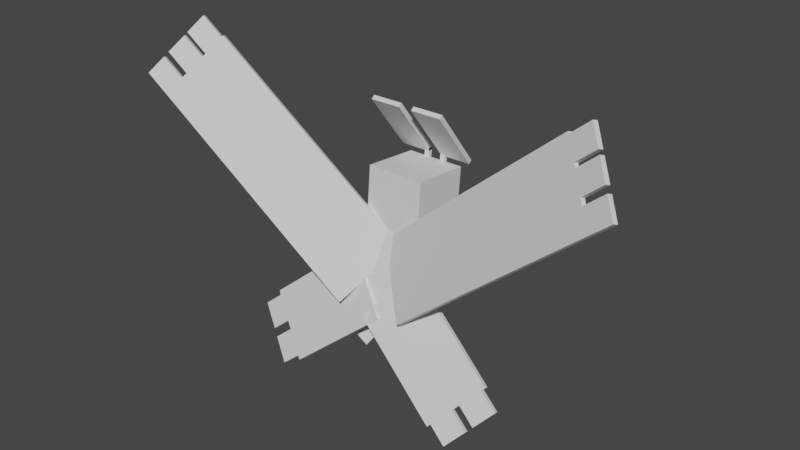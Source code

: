 # Source: mothim.blend  (saved by Blender 2.81.16; exported with 4.5.12 LTS)
import bpy
from mathutils import Matrix  # noqa: F401  (used for matrix-valued properties, if any)

bpy.ops.wm.read_factory_settings(use_empty=True)
scene = bpy.context.scene
scene.name = 'Scene'

# ---- collections
col_collection = bpy.data.collections.new('Collection'); scene.collection.children.link(col_collection)

# ---- materials (node trees are filled in below, after node groups)
mat_default_obj = bpy.data.materials.new('Default OBJ')
mat_default_obj.use_transparent_shadow = False

# ---- material node trees
mat_default_obj.use_nodes = True; mat_default_obj.node_tree.nodes.clear()
_N = mat_default_obj.node_tree.nodes; _L = mat_default_obj.node_tree.links
n0 = _N.new('ShaderNodeOutputMaterial'); n0.name = 'Material Output'; n0.location = (300, 300)
n1 = _N.new('ShaderNodeBsdfPrincipled'); n1.name = 'Principled BSDF'; n1.location = (10, 300)
n1.distribution = 'GGX'
n1.subsurface_method = 'BURLEY'
n1.inputs[3].default_value = 1.45
n1.inputs[27].default_value = (0.0, 0.0, 0.0, 1.0)
n1.inputs[28].default_value = 1.0
_L.new(n1.outputs[0], n0.inputs[0])
n0.is_active_output = True

# ---- world
world_world = bpy.data.worlds.new('World'); scene.world = world_world
world_world.use_nodes = True; world_world.node_tree.nodes.clear()
_N = world_world.node_tree.nodes; _L = world_world.node_tree.links
n0 = _N.new('ShaderNodeOutputWorld'); n0.name = 'World Output'; n0.location = (300, 300)
n1 = _N.new('ShaderNodeBackground'); n1.name = 'Background'; n1.location = (10, 300)
n1.inputs[0].default_value = (0.05088, 0.05088, 0.05088, 1.0)
_L.new(n1.outputs[0], n0.inputs[0])
n0.is_active_output = True
world_world.color = (0.05088, 0.05088, 0.05088)
world_world.use_sun_shadow = False
world_world.sun_shadow_jitter_overblur = 0.0

# ---- meshes
me_body = bpy.data.meshes.new('Body')
me_body.from_pydata([(0.3438, -0.6775, -0.1081), (-0.3438, -0.6775, -0.1081), (-0.3438, 0.4311, -0.5337), (0.3438, 0.4311, -0.5337), (-0.3438, -0.4311, 0.5337), (0.3438, -0.4311, 0.5337), (0.3438, 0.6775, 0.1081), (-0.3438, 0.6775, 0.1081)], [], [(0, 1, 2, 3), (4, 5, 6, 7), (3, 2, 7, 6), (5, 4, 1, 0), (5, 0, 3, 6), (1, 4, 7, 2)])
_uv = me_body.uv_layers.new(name='UVMap')
_uv.uv.foreach_set('vector', [0.08594, 0.7656, 0.1719, 0.7656, 0.1719, 0.9141, 0.08594, 0.9141, 0.2578, 0.7656, 0.3438, 0.7656, 0.3438, 0.9141, 0.2578, 0.9141, 0.08594, 0.9141, 0.1719, 0.9141, 0.1719, 1.0, 0.08594, 1.0, 0.1719, 0.9141, 0.2578, 0.9141, 0.2578, 1.0, 0.1719, 1.0, 0.0, 0.7656, 0.08594, 0.7656, 0.08594, 0.9141, 0.0, 0.9141, 0.1719, 0.7656, 0.2578, 0.7656, 0.2578, 0.9141, 0.1719, 0.9141])
me_body.materials.append(mat_default_obj)
me_body.use_remesh_fix_poles = True
me_body.use_remesh_preserve_attributes = False
me_body.use_mirror_vertex_groups = False
me_body.update()
me_body2 = bpy.data.meshes.new('Body2')
me_body2.from_pydata([(0.4062, -0.5676, -0.08339), (-0.4062, -0.5676, -0.08339), (-0.4062, 0.366, -0.4418), (0.4062, 0.366, -0.4418), (-0.4062, -0.366, 0.4418), (0.4062, -0.366, 0.4418), (0.4062, 0.5676, 0.08339), (-0.4062, 0.5676, 0.08339)], [], [(0, 1, 2, 3), (4, 5, 6, 7), (3, 2, 7, 6), (5, 4, 1, 0), (5, 0, 3, 6), (1, 4, 7, 2)])
_uv = me_body2.uv_layers.new(name='UVMap')
_uv.uv.foreach_set('vector', [0.07031, 0.5703, 0.1719, 0.5703, 0.1719, 0.6953, 0.07031, 0.6953, 0.2422, 0.5703, 0.3438, 0.5703, 0.3438, 0.6953, 0.2422, 0.6953, 0.07031, 0.6953, 0.1719, 0.6953, 0.1719, 0.7656, 0.07031, 0.7656, 0.1719, 0.6953, 0.2734, 0.6953, 0.2734, 0.7656, 0.1719, 0.7656, 0.0, 0.5703, 0.07031, 0.5703, 0.07031, 0.6953, 0.0, 0.6953, 0.1719, 0.5703, 0.2422, 0.5703, 0.2422, 0.6953, 0.1719, 0.6953])
me_body2.materials.append(mat_default_obj)
me_body2.use_remesh_fix_poles = True
me_body2.use_remesh_preserve_attributes = False
me_body2.use_mirror_vertex_groups = False
me_body2.update()
me_left_arm = bpy.data.meshes.new('Left arm')
me_left_arm.from_pydata([(-0.08317, -0.08452, -0.2266), (-0.2203, -0.08452, -0.09877), (-0.005663, 0.2194, 0.1314), (0.1315, 0.2194, 0.003517), (-0.1315, -0.2194, -0.003516), (0.005662, -0.2194, -0.1314), (0.2203, 0.08452, 0.09877), (0.08317, 0.08452, 0.2266)], [], [(0, 1, 2, 3), (4, 5, 6, 7), (3, 2, 7, 6), (5, 4, 1, 0), (5, 0, 3, 6), (1, 4, 7, 2)])
_uv = me_left_arm.uv_layers.new(name='UVMap')
_uv.uv.foreach_set('vector', [0.2891, 0.9219, 0.3125, 0.9219, 0.3125, 0.9766, 0.2891, 0.9766, 0.3359, 0.9219, 0.3594, 0.9219, 0.3594, 0.9766, 0.3359, 0.9766, 0.2891, 0.9766, 0.3125, 0.9766, 0.3125, 1.0, 0.2891, 1.0, 0.3125, 0.9766, 0.3359, 0.9766, 0.3359, 1.0, 0.3125, 1.0, 0.2656, 0.9219, 0.2891, 0.9219, 0.2891, 0.9766, 0.2656, 0.9766, 0.3125, 0.9219, 0.3359, 0.9219, 0.3359, 0.9766, 0.3125, 0.9766])
me_left_arm.materials.append(mat_default_obj)
me_left_arm.use_remesh_fix_poles = True
me_left_arm.use_remesh_preserve_attributes = False
me_left_arm.use_mirror_vertex_groups = False
me_left_arm.update()
me_right_arm = bpy.data.meshes.new('Right arm')
me_right_arm.from_pydata([(0.2203, -0.08452, -0.09877), (0.08317, -0.08452, -0.2266), (-0.1315, 0.2194, 0.003517), (0.005663, 0.2194, 0.1314), (-0.005662, -0.2194, -0.1314), (0.1315, -0.2194, -0.003516), (-0.08317, 0.08452, 0.2266), (-0.2203, 0.08452, 0.09877)], [], [(0, 1, 2, 3), (4, 5, 6, 7), (3, 2, 7, 6), (5, 4, 1, 0), (5, 0, 3, 6), (1, 4, 7, 2)])
_uv = me_right_arm.uv_layers.new(name='UVMap')
_uv.uv.foreach_set('vector', [0.2891, 0.9219, 0.3125, 0.9219, 0.3125, 0.9766, 0.2891, 0.9766, 0.3359, 0.9219, 0.3594, 0.9219, 0.3594, 0.9766, 0.3359, 0.9766, 0.2891, 0.9766, 0.3125, 0.9766, 0.3125, 1.0, 0.2891, 1.0, 0.3125, 0.9766, 0.3359, 0.9766, 0.3359, 1.0, 0.3125, 1.0, 0.2656, 0.9219, 0.2891, 0.9219, 0.2891, 0.9766, 0.2656, 0.9766, 0.3125, 0.9219, 0.3359, 0.9219, 0.3359, 0.9766, 0.3125, 0.9766])
me_right_arm.materials.append(mat_default_obj)
me_right_arm.use_remesh_fix_poles = True
me_right_arm.use_remesh_preserve_attributes = False
me_right_arm.use_mirror_vertex_groups = False
me_right_arm.update()
me_left_foot = bpy.data.meshes.new('Left foot')
me_left_foot.from_pydata([(-0.01456, 0.001543, -0.1073), (-0.106, 0.001543, -0.02201), (-0.04466, 0.08838, 0.04375), (0.04676, 0.08838, -0.0415), (-0.04676, -0.08837, 0.0415), (0.04466, -0.08837, -0.04375), (0.106, -0.001543, 0.02201), (0.01456, -0.001543, 0.1073)], [], [(0, 1, 2, 3), (4, 5, 6, 7), (3, 2, 7, 6), (5, 4, 1, 0), (5, 0, 3, 6), (1, 4, 7, 2)])
_uv = me_left_foot.uv_layers.new(name='UVMap')
_uv.uv.foreach_set('vector', [0.01562, 0.9688, 0.03125, 0.9688, 0.03125, 0.9844, 0.01562, 0.9844, 0.04688, 0.9688, 0.0625, 0.9688, 0.0625, 0.9844, 0.04688, 0.9844, 0.01562, 0.9844, 0.03125, 0.9844, 0.03125, 1.0, 0.01562, 1.0, 0.03125, 0.9844, 0.04688, 0.9844, 0.04688, 1.0, 0.03125, 1.0, 0.0, 0.9688, 0.01562, 0.9688, 0.01562, 0.9844, 0.0, 0.9844, 0.03125, 0.9688, 0.04688, 0.9688, 0.04688, 0.9844, 0.03125, 0.9844])
me_left_foot.materials.append(mat_default_obj)
me_left_foot.use_remesh_fix_poles = True
me_left_foot.use_remesh_preserve_attributes = False
me_left_foot.use_mirror_vertex_groups = False
me_left_foot.update()
me_right_foot = bpy.data.meshes.new('Right foot')
me_right_foot.from_pydata([(0.106, 0.001543, -0.02201), (0.01456, 0.001543, -0.1073), (-0.04676, 0.08838, -0.0415), (0.04466, 0.08838, 0.04375), (-0.04466, -0.08837, -0.04375), (0.04676, -0.08837, 0.0415), (-0.01456, -0.001543, 0.1073), (-0.106, -0.001543, 0.02201)], [], [(0, 1, 2, 3), (4, 5, 6, 7), (3, 2, 7, 6), (5, 4, 1, 0), (5, 0, 3, 6), (1, 4, 7, 2)])
_uv = me_right_foot.uv_layers.new(name='UVMap')
_uv.uv.foreach_set('vector', [0.01562, 0.9688, 0.03125, 0.9688, 0.03125, 0.9844, 0.01562, 0.9844, 0.04688, 0.9688, 0.0625, 0.9688, 0.0625, 0.9844, 0.04688, 0.9844, 0.01562, 0.9844, 0.03125, 0.9844, 0.03125, 1.0, 0.01562, 1.0, 0.03125, 0.9844, 0.04688, 0.9844, 0.04688, 1.0, 0.03125, 1.0, 0.0, 0.9688, 0.01562, 0.9688, 0.01562, 0.9844, 0.0, 0.9844, 0.03125, 0.9688, 0.04688, 0.9688, 0.04688, 0.9844, 0.03125, 0.9844])
me_right_foot.materials.append(mat_default_obj)
me_right_foot.use_remesh_fix_poles = True
me_right_foot.use_remesh_preserve_attributes = False
me_right_foot.use_mirror_vertex_groups = False
me_right_foot.update()
me_l_tail = bpy.data.meshes.new('L tail')
me_l_tail.from_pydata([(-0.002173, -0.2902, 0.06042), (-0.2643, -0.12, 0.06042), (-0.01003, 0.2714, -0.1188), (0.2521, 0.1012, -0.1188), (-0.2521, -0.1012, 0.1188), (0.01003, -0.2714, 0.1188), (0.2643, 0.12, -0.06042), (0.002173, 0.2902, -0.06042)], [], [(0, 1, 2, 3), (4, 5, 6, 7), (3, 2, 7, 6), (5, 4, 1, 0), (5, 0, 3, 6), (1, 4, 7, 2)])
_uv = me_l_tail.uv_layers.new(name='UVMap')
_uv.uv.foreach_set('vector', [0.007813, 0.5, 0.04688, 0.5, 0.04688, 0.5625, 0.007813, 0.5625, 0.05469, 0.5, 0.09375, 0.5, 0.09375, 0.5625, 0.05469, 0.5625, 0.007813, 0.5625, 0.04688, 0.5625, 0.04688, 0.5703, 0.007813, 0.5703, 0.04688, 0.5625, 0.08594, 0.5625, 0.08594, 0.5703, 0.04688, 0.5703, 0.0, 0.5, 0.007813, 0.5, 0.007813, 0.5625, 0.0, 0.5625, 0.04688, 0.5, 0.05469, 0.5, 0.05469, 0.5625, 0.04688, 0.5625])
me_l_tail.materials.append(mat_default_obj)
me_l_tail.use_remesh_fix_poles = True
me_l_tail.use_remesh_preserve_attributes = False
me_l_tail.use_mirror_vertex_groups = False
me_l_tail.update()
me_r_tail = bpy.data.meshes.new('R tail')
me_r_tail.from_pydata([(0.2643, -0.12, 0.06042), (0.002173, -0.2902, 0.06042), (-0.2521, 0.1012, -0.1188), (0.01003, 0.2714, -0.1188), (-0.01003, -0.2714, 0.1188), (0.2521, -0.1012, 0.1188), (-0.002173, 0.2902, -0.06042), (-0.2643, 0.12, -0.06042)], [], [(0, 1, 2, 3), (4, 5, 6, 7), (3, 2, 7, 6), (5, 4, 1, 0), (5, 0, 3, 6), (1, 4, 7, 2)])
_uv = me_r_tail.uv_layers.new(name='UVMap')
_uv.uv.foreach_set('vector', [0.007813, 0.5, 0.04688, 0.5, 0.04688, 0.5625, 0.007813, 0.5625, 0.05469, 0.5, 0.09375, 0.5, 0.09375, 0.5625, 0.05469, 0.5625, 0.007813, 0.5625, 0.04688, 0.5625, 0.04688, 0.5703, 0.007813, 0.5703, 0.04688, 0.5625, 0.08594, 0.5625, 0.08594, 0.5703, 0.04688, 0.5703, 0.0, 0.5, 0.007813, 0.5, 0.007813, 0.5625, 0.0, 0.5625, 0.04688, 0.5, 0.05469, 0.5, 0.05469, 0.5625, 0.04688, 0.5625])
me_r_tail.materials.append(mat_default_obj)
me_r_tail.use_remesh_fix_poles = True
me_r_tail.use_remesh_preserve_attributes = False
me_r_tail.use_mirror_vertex_groups = False
me_r_tail.update()
me_neck = bpy.data.meshes.new('Neck')
me_neck.from_pydata([(0.2812, -0.1883, -0.229), (-0.2812, -0.1883, -0.229), (-0.2812, -0.01327, -0.2962), (0.2812, -0.01327, -0.2962), (-0.2812, 0.01327, 0.2962), (0.2812, 0.01327, 0.2962), (0.2812, 0.1883, 0.229), (-0.2812, 0.1883, 0.229)], [], [(0, 1, 2, 3), (4, 5, 6, 7), (3, 2, 7, 6), (5, 4, 1, 0), (5, 0, 3, 6), (1, 4, 7, 2)])
_uv = me_neck.uv_layers.new(name='UVMap')
_uv.uv.foreach_set('vector', [0.7891, 0.9062, 0.8594, 0.9062, 0.8594, 0.9297, 0.7891, 0.9297, 0.9297, 0.9062, 1.0, 0.9062, 1.0, 0.9297, 0.9297, 0.9297, 0.7891, 0.9297, 0.8594, 0.9297, 0.8594, 1.0, 0.7891, 1.0, 0.8594, 0.9297, 0.9297, 0.9297, 0.9297, 1.0, 0.8594, 1.0, 0.7188, 0.9062, 0.7891, 0.9062, 0.7891, 0.9297, 0.7188, 0.9297, 0.8594, 0.9062, 0.9297, 0.9062, 0.9297, 0.9297, 0.8594, 0.9297])
me_neck.materials.append(mat_default_obj)
me_neck.use_remesh_fix_poles = True
me_neck.use_remesh_preserve_attributes = False
me_neck.use_mirror_vertex_groups = False
me_neck.update()
me_head = bpy.data.meshes.new('Head')
me_head.from_pydata([(0.4062, -0.1398, -0.4372), (-0.4062, -0.1398, -0.4372), (-0.4062, 0.6696, -0.508), (0.4062, 0.6696, -0.508), (-0.4062, -0.06895, 0.3722), (0.4062, -0.06895, 0.3722), (0.4062, 0.7405, 0.3014), (-0.4062, 0.7405, 0.3014)], [], [(0, 1, 2, 3), (4, 5, 6, 7), (3, 2, 7, 6), (5, 4, 1, 0), (5, 0, 3, 6), (1, 4, 7, 2)])
_uv = me_head.uv_layers.new(name='UVMap')
_uv.uv.foreach_set('vector', [0.4453, 0.7969, 0.5469, 0.7969, 0.5469, 0.8984, 0.4453, 0.8984, 0.6484, 0.7969, 0.75, 0.7969, 0.75, 0.8984, 0.6484, 0.8984, 0.4453, 0.8984, 0.5469, 0.8984, 0.5469, 1.0, 0.4453, 1.0, 0.5469, 0.8984, 0.6484, 0.8984, 0.6484, 1.0, 0.5469, 1.0, 0.3438, 0.7969, 0.4453, 0.7969, 0.4453, 0.8984, 0.3438, 0.8984, 0.5469, 0.7969, 0.6484, 0.7969, 0.6484, 0.8984, 0.5469, 0.8984])
me_head.materials.append(mat_default_obj)
me_head.use_remesh_fix_poles = True
me_head.use_remesh_preserve_attributes = False
me_head.use_mirror_vertex_groups = False
me_head.update()
me_nose = bpy.data.meshes.new('Nose')
me_nose.from_pydata([(0.09375, -0.2253, -0.0767), (-0.09375, -0.2253, -0.0767), (-0.09375, -0.09983, -0.216), (0.09375, -0.09983, -0.216), (-0.09375, 0.09983, 0.216), (0.09375, 0.09983, 0.216), (0.09375, 0.2253, 0.0767), (-0.09375, 0.2253, 0.0767)], [], [(0, 1, 2, 3), (4, 5, 6, 7), (3, 2, 7, 6), (5, 4, 1, 0), (5, 0, 3, 6), (1, 4, 7, 2)])
_uv = me_nose.uv_layers.new(name='UVMap')
_uv.uv.foreach_set('vector', [0.3984, 0.7188, 0.4219, 0.7188, 0.4219, 0.7422, 0.3984, 0.7422, 0.4766, 0.7188, 0.5, 0.7188, 0.5, 0.7422, 0.4766, 0.7422, 0.3984, 0.7422, 0.4219, 0.7422, 0.4219, 0.7969, 0.3984, 0.7969, 0.4219, 0.7422, 0.4453, 0.7422, 0.4453, 0.7969, 0.4219, 0.7969, 0.3438, 0.7188, 0.3984, 0.7188, 0.3984, 0.7422, 0.3438, 0.7422, 0.4219, 0.7188, 0.4766, 0.7188, 0.4766, 0.7422, 0.4219, 0.7422])
me_nose.materials.append(mat_default_obj)
me_nose.use_remesh_fix_poles = True
me_nose.use_remesh_preserve_attributes = False
me_nose.use_mirror_vertex_groups = False
me_nose.update()
me_antennea_basel = bpy.data.meshes.new('Antennea baseL')
me_antennea_basel.from_pydata([(0.03125, -0.4386, 0.007), (-0.03125, -0.4386, 0.007), (-0.03125, 0.4331, -0.06926), (0.03125, 0.4331, -0.06926), (-0.03125, -0.4331, 0.06926), (0.03125, -0.4331, 0.06926), (0.03125, 0.4386, -0.006999), (-0.03125, 0.4386, -0.006999)], [], [(0, 1, 2, 3), (4, 5, 6, 7), (3, 2, 7, 6), (5, 4, 1, 0), (5, 0, 3, 6), (1, 4, 7, 2)])
_uv = me_antennea_basel.uv_layers.new(name='UVMap')
_uv.uv.foreach_set('vector', [0.3516, 0.6016, 0.3594, 0.6016, 0.3594, 0.7109, 0.3516, 0.7109, 0.3672, 0.6016, 0.375, 0.6016, 0.375, 0.7109, 0.3672, 0.7109, 0.3516, 0.7109, 0.3594, 0.7109, 0.3594, 0.7188, 0.3516, 0.7188, 0.3594, 0.7109, 0.3672, 0.7109, 0.3672, 0.7188, 0.3594, 0.7188, 0.3438, 0.6016, 0.3516, 0.6016, 0.3516, 0.7109, 0.3438, 0.7109, 0.3594, 0.6016, 0.3672, 0.6016, 0.3672, 0.7109, 0.3594, 0.7109])
me_antennea_basel.materials.append(mat_default_obj)
me_antennea_basel.use_remesh_fix_poles = True
me_antennea_basel.use_remesh_preserve_attributes = False
me_antennea_basel.use_mirror_vertex_groups = False
me_antennea_basel.update()
me_antennea_baser = bpy.data.meshes.new('Antennea baseR')
me_antennea_baser.from_pydata([(0.03125, -0.4386, 0.007), (-0.03125, -0.4386, 0.007), (-0.03125, 0.4331, -0.06926), (0.03125, 0.4331, -0.06926), (-0.03125, -0.4331, 0.06926), (0.03125, -0.4331, 0.06926), (0.03125, 0.4386, -0.006999), (-0.03125, 0.4386, -0.006999)], [], [(0, 1, 2, 3), (4, 5, 6, 7), (3, 2, 7, 6), (5, 4, 1, 0), (5, 0, 3, 6), (1, 4, 7, 2)])
_uv = me_antennea_baser.uv_layers.new(name='UVMap')
_uv.uv.foreach_set('vector', [0.3516, 0.6016, 0.3594, 0.6016, 0.3594, 0.7109, 0.3516, 0.7109, 0.3672, 0.6016, 0.375, 0.6016, 0.375, 0.7109, 0.3672, 0.7109, 0.3516, 0.7109, 0.3594, 0.7109, 0.3594, 0.7188, 0.3516, 0.7188, 0.3594, 0.7109, 0.3672, 0.7109, 0.3672, 0.7188, 0.3594, 0.7188, 0.3438, 0.6016, 0.3516, 0.6016, 0.3516, 0.7109, 0.3438, 0.7109, 0.3594, 0.6016, 0.3672, 0.6016, 0.3672, 0.7109, 0.3594, 0.7109])
me_antennea_baser.materials.append(mat_default_obj)
me_antennea_baser.use_remesh_fix_poles = True
me_antennea_baser.use_remesh_preserve_attributes = False
me_antennea_baser.use_mirror_vertex_groups = False
me_antennea_baser.update()
me_antennea_topl = bpy.data.meshes.new('Antennea topL')
me_antennea_topl.from_pydata([(0.03125, -0.0143, -0.03625), (-0.4062, -0.0143, -0.03625), (-0.4062, 0.7737, 0.5794), (0.03125, 0.7737, 0.5794), (-0.4062, -0.05277, 0.013), (0.03125, -0.05277, 0.013), (0.03125, 0.7352, 0.6287), (-0.4062, 0.7352, 0.6287)], [], [(0, 1, 2, 3), (4, 5, 6, 7), (3, 2, 7, 6), (5, 4, 1, 0), (5, 0, 3, 6), (1, 4, 7, 2)])
_uv = me_antennea_topl.uv_layers.new(name='UVMap')
_uv.uv.foreach_set('vector', [0.3828, 0.5859, 0.4375, 0.5859, 0.4375, 0.7109, 0.3828, 0.7109, 0.4453, 0.5859, 0.5, 0.5859, 0.5, 0.7109, 0.4453, 0.7109, 0.3828, 0.7109, 0.4375, 0.7109, 0.4375, 0.7188, 0.3828, 0.7188, 0.4375, 0.7109, 0.4922, 0.7109, 0.4922, 0.7188, 0.4375, 0.7188, 0.375, 0.5859, 0.3828, 0.5859, 0.3828, 0.7109, 0.375, 0.7109, 0.4375, 0.5859, 0.4453, 0.5859, 0.4453, 0.7109, 0.4375, 0.7109])
me_antennea_topl.materials.append(mat_default_obj)
me_antennea_topl.use_remesh_fix_poles = True
me_antennea_topl.use_remesh_preserve_attributes = False
me_antennea_topl.use_mirror_vertex_groups = False
me_antennea_topl.update()
me_antennea_topr = bpy.data.meshes.new('Antennea topR')
me_antennea_topr.from_pydata([(0.4062, -0.0143, -0.03625), (-0.03125, -0.0143, -0.03625), (-0.03125, 0.7737, 0.5794), (0.4062, 0.7737, 0.5794), (-0.03125, -0.05277, 0.013), (0.4062, -0.05277, 0.013), (0.4062, 0.7352, 0.6287), (-0.03125, 0.7352, 0.6287)], [], [(0, 1, 2, 3), (4, 5, 6, 7), (3, 2, 7, 6), (5, 4, 1, 0), (5, 0, 3, 6), (1, 4, 7, 2)])
_uv = me_antennea_topr.uv_layers.new(name='UVMap')
_uv.uv.foreach_set('vector', [0.5156, 0.5859, 0.5703, 0.5859, 0.5703, 0.7109, 0.5156, 0.7109, 0.5781, 0.5859, 0.6328, 0.5859, 0.6328, 0.7109, 0.5781, 0.7109, 0.5156, 0.7109, 0.5703, 0.7109, 0.5703, 0.7188, 0.5156, 0.7188, 0.5703, 0.7109, 0.625, 0.7109, 0.625, 0.7188, 0.5703, 0.7188, 0.5078, 0.5859, 0.5156, 0.5859, 0.5156, 0.7109, 0.5078, 0.7109, 0.5703, 0.5859, 0.5781, 0.5859, 0.5781, 0.7109, 0.5703, 0.7109])
me_antennea_topr.materials.append(mat_default_obj)
me_antennea_topr.use_remesh_fix_poles = True
me_antennea_topr.use_remesh_preserve_attributes = False
me_antennea_topr.use_mirror_vertex_groups = False
me_antennea_topr.update()
me_left_bottom_wing = bpy.data.meshes.new('Left bottom wing')
me_left_bottom_wing.from_pydata([(0.3234, -0.447, 0.1853), (-0.9121, -1.484, 0.3833), (-1.552, -0.7793, 0.0766), (-0.3167, 0.2574, -0.1214), (-0.919, -1.464, 0.4423), (0.3166, -0.4275, 0.2443), (-0.3236, 0.2768, -0.06244), (-1.559, -0.7599, 0.1356)], [], [(0, 1, 2, 3), (4, 5, 6, 7), (3, 2, 7, 6), (5, 4, 1, 0), (5, 0, 3, 6), (1, 4, 7, 2)])
_uv = me_left_bottom_wing.uv_layers.new(name='UVMap')
_uv.uv.foreach_set('vector', [0.007813, 0.3672, 0.2109, 0.3672, 0.2109, 0.4922, 0.007813, 0.4922, 0.2188, 0.3672, 0.4219, 0.3672, 0.4219, 0.4922, 0.2188, 0.4922, 0.007813, 0.4922, 0.2109, 0.4922, 0.2109, 0.5, 0.007813, 0.5, 0.2109, 0.4922, 0.4141, 0.4922, 0.4141, 0.5, 0.2109, 0.5, 0.0, 0.3672, 0.007813, 0.3672, 0.007813, 0.4922, 0.0, 0.4922, 0.2109, 0.3672, 0.2188, 0.3672, 0.2188, 0.4922, 0.2109, 0.4922])
me_left_bottom_wing.materials.append(mat_default_obj)
me_left_bottom_wing.use_remesh_fix_poles = True
me_left_bottom_wing.use_remesh_preserve_attributes = False
me_left_bottom_wing.use_mirror_vertex_groups = False
me_left_bottom_wing.update()
me_left_bottom_wing_p2 = bpy.data.meshes.new('Left bottom wing p2')
me_left_bottom_wing_p2.from_pydata([(0.2423, -0.0421, 0.008968), (0.004663, -0.2415, 0.04705), (-0.2354, 0.02265, -0.06797), (0.002201, 0.222, -0.106), (-0.002202, -0.222, 0.1061), (0.2354, -0.02265, 0.06797), (-0.004664, 0.2415, -0.04705), (-0.2423, 0.0421, -0.008968)], [], [(0, 1, 2, 3), (4, 5, 6, 7), (3, 2, 7, 6), (5, 4, 1, 0), (5, 0, 3, 6), (1, 4, 7, 2)])
_uv = me_left_bottom_wing_p2.uv_layers.new(name='UVMap')
_uv.uv.foreach_set('vector', [0.007813, 0.3125, 0.04688, 0.3125, 0.04688, 0.3594, 0.007813, 0.3594, 0.05469, 0.3125, 0.09375, 0.3125, 0.09375, 0.3594, 0.05469, 0.3594, 0.007813, 0.3594, 0.04688, 0.3594, 0.04688, 0.3672, 0.007813, 0.3672, 0.04688, 0.3594, 0.08594, 0.3594, 0.08594, 0.3672, 0.04688, 0.3672, 0.0, 0.3125, 0.007813, 0.3125, 0.007813, 0.3594, 0.0, 0.3594, 0.04688, 0.3125, 0.05469, 0.3125, 0.05469, 0.3594, 0.04688, 0.3594])
me_left_bottom_wing_p2.materials.append(mat_default_obj)
me_left_bottom_wing_p2.use_remesh_fix_poles = True
me_left_bottom_wing_p2.use_remesh_preserve_attributes = False
me_left_bottom_wing_p2.use_mirror_vertex_groups = False
me_left_bottom_wing_p2.update()
me_left_bottom_wing_p3 = bpy.data.meshes.new('Left bottom wing p3')
me_left_bottom_wing_p3.from_pydata([(0.2423, -0.0421, 0.008968), (0.004663, -0.2415, 0.04705), (-0.2354, 0.02265, -0.06797), (0.002202, 0.222, -0.106), (-0.002202, -0.222, 0.1061), (0.2354, -0.02265, 0.06797), (-0.004664, 0.2415, -0.04705), (-0.2423, 0.0421, -0.008968)], [], [(0, 1, 2, 3), (4, 5, 6, 7), (3, 2, 7, 6), (5, 4, 1, 0), (5, 0, 3, 6), (1, 4, 7, 2)])
_uv = me_left_bottom_wing_p3.uv_layers.new(name='UVMap')
_uv.uv.foreach_set('vector', [0.007813, 0.3125, 0.04688, 0.3125, 0.04688, 0.3594, 0.007813, 0.3594, 0.05469, 0.3125, 0.09375, 0.3125, 0.09375, 0.3594, 0.05469, 0.3594, 0.007813, 0.3594, 0.04688, 0.3594, 0.04688, 0.3672, 0.007813, 0.3672, 0.04688, 0.3594, 0.08594, 0.3594, 0.08594, 0.3672, 0.04688, 0.3672, 0.0, 0.3125, 0.007813, 0.3125, 0.007813, 0.3594, 0.0, 0.3594, 0.04688, 0.3125, 0.05469, 0.3125, 0.05469, 0.3594, 0.04688, 0.3594])
me_left_bottom_wing_p3.materials.append(mat_default_obj)
me_left_bottom_wing_p3.use_remesh_fix_poles = True
me_left_bottom_wing_p3.use_remesh_preserve_attributes = False
me_left_bottom_wing_p3.use_mirror_vertex_groups = False
me_left_bottom_wing_p3.update()
me_left_upper_wing = bpy.data.meshes.new('Left upper wing')
me_left_upper_wing.from_pydata([(-0.3129, -0.4049, 0.2356), (-3.032, 1.876, 0.5461), (-2.428, 2.667, 0.01993), (0.2903, 0.3856, -0.2906), (-3.009, 1.896, 0.6011), (-0.2903, -0.3856, 0.2906), (0.3129, 0.4049, -0.2356), (-2.406, 2.686, 0.07491)], [], [(0, 1, 2, 3), (4, 5, 6, 7), (3, 2, 7, 6), (5, 4, 1, 0), (5, 0, 3, 6), (1, 4, 7, 2)])
_uv = me_left_upper_wing.uv_layers.new(name='UVMap')
_uv.uv.foreach_set('vector', [0.007813, 0.1641, 0.4531, 0.1641, 0.4531, 0.3047, 0.007813, 0.3047, 0.4609, 0.1641, 0.9062, 0.1641, 0.9062, 0.3047, 0.4609, 0.3047, 0.007813, 0.3047, 0.4531, 0.3047, 0.4531, 0.3125, 0.007813, 0.3125, 0.4531, 0.3047, 0.8984, 0.3047, 0.8984, 0.3125, 0.4531, 0.3125, 0.0, 0.1641, 0.007813, 0.1641, 0.007813, 0.3047, 0.0, 0.3047, 0.4531, 0.1641, 0.4609, 0.1641, 0.4609, 0.3047, 0.4531, 0.3047])
me_left_upper_wing.materials.append(mat_default_obj)
me_left_upper_wing.use_remesh_fix_poles = True
me_left_upper_wing.use_remesh_preserve_attributes = False
me_left_upper_wing.use_mirror_vertex_groups = False
me_left_upper_wing.update()
me_left_upper_wing_pt2 = bpy.data.meshes.new('Left upper wing pt2')
me_left_upper_wing_pt2.from_pydata([(0.04803, -0.2396, 0.02925), (-0.2381, 0.0005777, 0.06193), (-0.07058, 0.2202, -0.08422), (0.2156, -0.01996, -0.1169), (-0.2156, 0.01996, 0.1169), (0.07058, -0.2202, 0.08422), (0.2381, -0.0005774, -0.06193), (-0.04803, 0.2396, -0.02925)], [], [(0, 1, 2, 3), (4, 5, 6, 7), (3, 2, 7, 6), (5, 4, 1, 0), (5, 0, 3, 6), (1, 4, 7, 2)])
_uv = me_left_upper_wing_pt2.uv_layers.new(name='UVMap')
_uv.uv.foreach_set('vector', [0.1328, 0.3203, 0.1797, 0.3203, 0.1797, 0.3594, 0.1328, 0.3594, 0.1875, 0.3203, 0.2344, 0.3203, 0.2344, 0.3594, 0.1875, 0.3594, 0.1328, 0.3594, 0.1797, 0.3594, 0.1797, 0.3672, 0.1328, 0.3672, 0.1797, 0.3594, 0.2266, 0.3594, 0.2266, 0.3672, 0.1797, 0.3672, 0.125, 0.3203, 0.1328, 0.3203, 0.1328, 0.3594, 0.125, 0.3594, 0.1797, 0.3203, 0.1875, 0.3203, 0.1875, 0.3594, 0.1797, 0.3594])
me_left_upper_wing_pt2.materials.append(mat_default_obj)
me_left_upper_wing_pt2.use_remesh_fix_poles = True
me_left_upper_wing_pt2.use_remesh_preserve_attributes = False
me_left_upper_wing_pt2.use_mirror_vertex_groups = False
me_left_upper_wing_pt2.update()
me_left_upper_wing_pt3 = bpy.data.meshes.new('Left upper wing pt3')
me_left_upper_wing_pt3.from_pydata([(0.04803, -0.2396, 0.02925), (-0.2381, 0.0005774, 0.06193), (-0.07058, 0.2202, -0.08422), (0.2156, -0.01996, -0.1169), (-0.2156, 0.01996, 0.1169), (0.07058, -0.2202, 0.08422), (0.2381, -0.0005774, -0.06193), (-0.04803, 0.2396, -0.02925)], [], [(0, 1, 2, 3), (4, 5, 6, 7), (3, 2, 7, 6), (5, 4, 1, 0), (5, 0, 3, 6), (1, 4, 7, 2)])
_uv = me_left_upper_wing_pt3.uv_layers.new(name='UVMap')
_uv.uv.foreach_set('vector', [0.1328, 0.3203, 0.1797, 0.3203, 0.1797, 0.3594, 0.1328, 0.3594, 0.1875, 0.3203, 0.2344, 0.3203, 0.2344, 0.3594, 0.1875, 0.3594, 0.1328, 0.3594, 0.1797, 0.3594, 0.1797, 0.3672, 0.1328, 0.3672, 0.1797, 0.3594, 0.2266, 0.3594, 0.2266, 0.3672, 0.1797, 0.3672, 0.125, 0.3203, 0.1328, 0.3203, 0.1328, 0.3594, 0.125, 0.3594, 0.1797, 0.3203, 0.1875, 0.3203, 0.1875, 0.3594, 0.1797, 0.3594])
me_left_upper_wing_pt3.materials.append(mat_default_obj)
me_left_upper_wing_pt3.use_remesh_fix_poles = True
me_left_upper_wing_pt3.use_remesh_preserve_attributes = False
me_left_upper_wing_pt3.use_mirror_vertex_groups = False
me_left_upper_wing_pt3.update()
me_left_upper_wing_pt4 = bpy.data.meshes.new('Left upper wing pt4')
me_left_upper_wing_pt4.from_pydata([(0.04803, -0.2395, 0.02925), (-0.2381, 0.0005784, 0.06193), (-0.07058, 0.2202, -0.08422), (0.2156, -0.01996, -0.1169), (-0.2156, 0.01996, 0.1169), (0.07058, -0.2202, 0.08422), (0.2381, -0.0005777, -0.06193), (-0.04803, 0.2396, -0.02925)], [], [(0, 1, 2, 3), (4, 5, 6, 7), (3, 2, 7, 6), (5, 4, 1, 0), (5, 0, 3, 6), (1, 4, 7, 2)])
_uv = me_left_upper_wing_pt4.uv_layers.new(name='UVMap')
_uv.uv.foreach_set('vector', [0.1328, 0.3203, 0.1797, 0.3203, 0.1797, 0.3594, 0.1328, 0.3594, 0.1875, 0.3203, 0.2344, 0.3203, 0.2344, 0.3594, 0.1875, 0.3594, 0.1328, 0.3594, 0.1797, 0.3594, 0.1797, 0.3672, 0.1328, 0.3672, 0.1797, 0.3594, 0.2266, 0.3594, 0.2266, 0.3672, 0.1797, 0.3672, 0.125, 0.3203, 0.1328, 0.3203, 0.1328, 0.3594, 0.125, 0.3594, 0.1797, 0.3203, 0.1875, 0.3203, 0.1875, 0.3594, 0.1797, 0.3594])
me_left_upper_wing_pt4.materials.append(mat_default_obj)
me_left_upper_wing_pt4.use_remesh_fix_poles = True
me_left_upper_wing_pt4.use_remesh_preserve_attributes = False
me_left_upper_wing_pt4.use_mirror_vertex_groups = False
me_left_upper_wing_pt4.update()
me_right_upper_wing = bpy.data.meshes.new('Right upper wing')
me_right_upper_wing.from_pydata([(3.035, 1.874, 0.5372), (0.3161, -0.4075, 0.2267), (-0.2941, 0.3889, -0.2821), (2.425, 2.67, 0.02836), (0.2941, -0.3889, 0.2821), (3.013, 1.892, 0.5926), (2.403, 2.689, 0.08383), (-0.3161, 0.4075, -0.2267)], [], [(0, 1, 2, 3), (4, 5, 6, 7), (3, 2, 7, 6), (5, 4, 1, 0), (5, 0, 3, 6), (1, 4, 7, 2)])
_uv = me_right_upper_wing.uv_layers.new(name='UVMap')
_uv.uv.foreach_set('vector', [0.007813, 0.007813, 0.4531, 0.007813, 0.4531, 0.1484, 0.007813, 0.1484, 0.4609, 0.007813, 0.9062, 0.007813, 0.9062, 0.1484, 0.4609, 0.1484, 0.007813, 0.1484, 0.4531, 0.1484, 0.4531, 0.1562, 0.007813, 0.1562, 0.4531, 0.1484, 0.8984, 0.1484, 0.8984, 0.1562, 0.4531, 0.1562, 0.0, 0.007813, 0.007813, 0.007813, 0.007813, 0.1484, 0.0, 0.1484, 0.4531, 0.007813, 0.4609, 0.007813, 0.4609, 0.1484, 0.4531, 0.1484])
me_right_upper_wing.materials.append(mat_default_obj)
me_right_upper_wing.use_remesh_fix_poles = True
me_right_upper_wing.use_remesh_preserve_attributes = False
me_right_upper_wing.use_mirror_vertex_groups = False
me_right_upper_wing.update()
me_right_upper_wing_pt4 = bpy.data.meshes.new('Right upper wing pt4')
me_right_upper_wing_pt4.from_pydata([(0.2388, 0.0001335, 0.05927), (-0.04736, -0.24, 0.02659), (-0.2169, -0.01875, -0.1147), (0.06931, 0.2214, -0.08206), (-0.06931, -0.2214, 0.08206), (0.2169, 0.01875, 0.1147), (0.04736, 0.24, -0.02659), (-0.2388, -0.0001335, -0.05927)], [], [(0, 1, 2, 3), (4, 5, 6, 7), (3, 2, 7, 6), (5, 4, 1, 0), (5, 0, 3, 6), (1, 4, 7, 2)])
_uv = me_right_upper_wing_pt4.uv_layers.new(name='UVMap')
_uv.uv.foreach_set('vector', [0.1328, 0.3203, 0.1797, 0.3203, 0.1797, 0.3594, 0.1328, 0.3594, 0.1875, 0.3203, 0.2344, 0.3203, 0.2344, 0.3594, 0.1875, 0.3594, 0.1328, 0.3594, 0.1797, 0.3594, 0.1797, 0.3672, 0.1328, 0.3672, 0.1797, 0.3594, 0.2266, 0.3594, 0.2266, 0.3672, 0.1797, 0.3672, 0.125, 0.3203, 0.1328, 0.3203, 0.1328, 0.3594, 0.125, 0.3594, 0.1797, 0.3203, 0.1875, 0.3203, 0.1875, 0.3594, 0.1797, 0.3594])
me_right_upper_wing_pt4.materials.append(mat_default_obj)
me_right_upper_wing_pt4.use_remesh_fix_poles = True
me_right_upper_wing_pt4.use_remesh_preserve_attributes = False
me_right_upper_wing_pt4.use_mirror_vertex_groups = False
me_right_upper_wing_pt4.update()
me_right_upper_wing_pt2 = bpy.data.meshes.new('Right upper wing pt2')
me_right_upper_wing_pt2.from_pydata([(0.2388, 0.0001338, 0.05927), (-0.04736, -0.24, 0.02659), (-0.2169, -0.01875, -0.1147), (0.06931, 0.2214, -0.08206), (-0.06931, -0.2214, 0.08206), (0.2169, 0.01875, 0.1147), (0.04736, 0.24, -0.02659), (-0.2388, -0.0001333, -0.05927)], [], [(0, 1, 2, 3), (4, 5, 6, 7), (3, 2, 7, 6), (5, 4, 1, 0), (5, 0, 3, 6), (1, 4, 7, 2)])
_uv = me_right_upper_wing_pt2.uv_layers.new(name='UVMap')
_uv.uv.foreach_set('vector', [0.1328, 0.3203, 0.1797, 0.3203, 0.1797, 0.3594, 0.1328, 0.3594, 0.1875, 0.3203, 0.2344, 0.3203, 0.2344, 0.3594, 0.1875, 0.3594, 0.1328, 0.3594, 0.1797, 0.3594, 0.1797, 0.3672, 0.1328, 0.3672, 0.1797, 0.3594, 0.2266, 0.3594, 0.2266, 0.3672, 0.1797, 0.3672, 0.125, 0.3203, 0.1328, 0.3203, 0.1328, 0.3594, 0.125, 0.3594, 0.1797, 0.3203, 0.1875, 0.3203, 0.1875, 0.3594, 0.1797, 0.3594])
me_right_upper_wing_pt2.materials.append(mat_default_obj)
me_right_upper_wing_pt2.use_remesh_fix_poles = True
me_right_upper_wing_pt2.use_remesh_preserve_attributes = False
me_right_upper_wing_pt2.use_mirror_vertex_groups = False
me_right_upper_wing_pt2.update()
me_right_upper_wing_pt3 = bpy.data.meshes.new('Right upper wing pt3')
me_right_upper_wing_pt3.from_pydata([(0.2388, 0.0001333, 0.05927), (-0.04736, -0.24, 0.02659), (-0.2169, -0.01875, -0.1147), (0.06931, 0.2214, -0.08206), (-0.06931, -0.2214, 0.08206), (0.2169, 0.01875, 0.1147), (0.04736, 0.24, -0.02659), (-0.2388, -0.0001328, -0.05927)], [], [(0, 1, 2, 3), (4, 5, 6, 7), (3, 2, 7, 6), (5, 4, 1, 0), (5, 0, 3, 6), (1, 4, 7, 2)])
_uv = me_right_upper_wing_pt3.uv_layers.new(name='UVMap')
_uv.uv.foreach_set('vector', [0.1328, 0.3203, 0.1797, 0.3203, 0.1797, 0.3594, 0.1328, 0.3594, 0.1875, 0.3203, 0.2344, 0.3203, 0.2344, 0.3594, 0.1875, 0.3594, 0.1328, 0.3594, 0.1797, 0.3594, 0.1797, 0.3672, 0.1328, 0.3672, 0.1797, 0.3594, 0.2266, 0.3594, 0.2266, 0.3672, 0.1797, 0.3672, 0.125, 0.3203, 0.1328, 0.3203, 0.1328, 0.3594, 0.125, 0.3594, 0.1797, 0.3203, 0.1875, 0.3203, 0.1875, 0.3594, 0.1797, 0.3594])
me_right_upper_wing_pt3.materials.append(mat_default_obj)
me_right_upper_wing_pt3.use_remesh_fix_poles = True
me_right_upper_wing_pt3.use_remesh_preserve_attributes = False
me_right_upper_wing_pt3.use_mirror_vertex_groups = False
me_right_upper_wing_pt3.update()
me_right_bottom_wing = bpy.data.meshes.new('Right bottom wing')
me_right_bottom_wing.from_pydata([(0.9119, -1.564, 0.3855), (-0.3236, -0.5268, 0.1874), (0.3166, 0.1775, -0.1193), (1.552, -0.8592, 0.07877), (-0.3167, -0.5074, 0.2464), (0.9188, -1.544, 0.4445), (1.559, -0.8398, 0.1378), (0.3234, 0.1969, -0.06027)], [], [(0, 1, 2, 3), (4, 5, 6, 7), (3, 2, 7, 6), (5, 4, 1, 0), (5, 0, 3, 6), (1, 4, 7, 2)])
_uv = me_right_bottom_wing.uv_layers.new(name='UVMap')
_uv.uv.foreach_set('vector', [0.007813, 0.3672, 0.2109, 0.3672, 0.2109, 0.4922, 0.007813, 0.4922, 0.2188, 0.3672, 0.4219, 0.3672, 0.4219, 0.4922, 0.2188, 0.4922, 0.007813, 0.4922, 0.2109, 0.4922, 0.2109, 0.5, 0.007813, 0.5, 0.2109, 0.4922, 0.4141, 0.4922, 0.4141, 0.5, 0.2109, 0.5, 0.0, 0.3672, 0.007813, 0.3672, 0.007813, 0.4922, 0.0, 0.4922, 0.2109, 0.3672, 0.2188, 0.3672, 0.2188, 0.4922, 0.2109, 0.4922])
me_right_bottom_wing.materials.append(mat_default_obj)
me_right_bottom_wing.use_remesh_fix_poles = True
me_right_bottom_wing.use_remesh_preserve_attributes = False
me_right_bottom_wing.use_mirror_vertex_groups = False
me_right_bottom_wing.update()
me_right_bottom_wing_p2 = bpy.data.meshes.new('Right bottom wing p2')
me_right_bottom_wing_p2.from_pydata([(-0.004663, -0.2415, 0.04705), (-0.2423, -0.0421, 0.008967), (-0.002202, 0.222, -0.106), (0.2354, 0.02265, -0.06797), (-0.2354, -0.02265, 0.06797), (0.002202, -0.222, 0.1061), (0.2423, 0.0421, -0.008968), (0.004664, 0.2415, -0.04705)], [], [(0, 1, 2, 3), (4, 5, 6, 7), (3, 2, 7, 6), (5, 4, 1, 0), (5, 0, 3, 6), (1, 4, 7, 2)])
_uv = me_right_bottom_wing_p2.uv_layers.new(name='UVMap')
_uv.uv.foreach_set('vector', [0.007813, 0.3125, 0.04688, 0.3125, 0.04688, 0.3594, 0.007813, 0.3594, 0.05469, 0.3125, 0.09375, 0.3125, 0.09375, 0.3594, 0.05469, 0.3594, 0.007813, 0.3594, 0.04688, 0.3594, 0.04688, 0.3672, 0.007813, 0.3672, 0.04688, 0.3594, 0.08594, 0.3594, 0.08594, 0.3672, 0.04688, 0.3672, 0.0, 0.3125, 0.007813, 0.3125, 0.007813, 0.3594, 0.0, 0.3594, 0.04688, 0.3125, 0.05469, 0.3125, 0.05469, 0.3594, 0.04688, 0.3594])
me_right_bottom_wing_p2.materials.append(mat_default_obj)
me_right_bottom_wing_p2.use_remesh_fix_poles = True
me_right_bottom_wing_p2.use_remesh_preserve_attributes = False
me_right_bottom_wing_p2.use_mirror_vertex_groups = False
me_right_bottom_wing_p2.update()
me_right_bottom_wing_p3 = bpy.data.meshes.new('Right bottom wing p3')
me_right_bottom_wing_p3.from_pydata([(-0.004663, -0.2415, 0.04705), (-0.2423, -0.0421, 0.008968), (-0.002202, 0.222, -0.106), (0.2354, 0.02265, -0.06797), (-0.2354, -0.02265, 0.06797), (0.002202, -0.222, 0.106), (0.2423, 0.0421, -0.008967), (0.004664, 0.2415, -0.04705)], [], [(0, 1, 2, 3), (4, 5, 6, 7), (3, 2, 7, 6), (5, 4, 1, 0), (5, 0, 3, 6), (1, 4, 7, 2)])
_uv = me_right_bottom_wing_p3.uv_layers.new(name='UVMap')
_uv.uv.foreach_set('vector', [0.007813, 0.3125, 0.04688, 0.3125, 0.04688, 0.3594, 0.007813, 0.3594, 0.05469, 0.3125, 0.09375, 0.3125, 0.09375, 0.3594, 0.05469, 0.3594, 0.007813, 0.3594, 0.04688, 0.3594, 0.04688, 0.3672, 0.007813, 0.3672, 0.04688, 0.3594, 0.08594, 0.3594, 0.08594, 0.3672, 0.04688, 0.3672, 0.0, 0.3125, 0.007813, 0.3125, 0.007813, 0.3594, 0.0, 0.3594, 0.04688, 0.3125, 0.05469, 0.3125, 0.05469, 0.3594, 0.04688, 0.3594])
me_right_bottom_wing_p3.materials.append(mat_default_obj)
me_right_bottom_wing_p3.use_remesh_fix_poles = True
me_right_bottom_wing_p3.use_remesh_preserve_attributes = False
me_right_bottom_wing_p3.use_mirror_vertex_groups = False
me_right_bottom_wing_p3.update()
me_tentacle4 = bpy.data.meshes.new('Tentacle4')
me_tentacle4.from_pydata([(0.1562, -0.03125, -0.0625), (-0.1562, -0.03125, -0.0625), (-0.1562, 0.03125, -0.0625), (0.1562, 0.03125, -0.0625), (-0.1562, -0.03125, 0.0625), (0.1562, -0.03125, 0.0625), (0.1562, 0.03125, 0.0625), (-0.1562, 0.03125, 0.0625)], [], [(0, 1, 2, 3), (4, 5, 6, 7), (3, 2, 7, 6), (5, 4, 1, 0), (5, 0, 3, 6), (1, 4, 7, 2)])
_uv = me_tentacle4.uv_layers.new(name='UVMap')
_uv.uv.foreach_set('vector', [0.1484, 0.7891, 0.1875, 0.7891, 0.1875, 0.7969, 0.1484, 0.7969, 0.2031, 0.7891, 0.2422, 0.7891, 0.2422, 0.7969, 0.2031, 0.7969, 0.1484, 0.7969, 0.1875, 0.7969, 0.1875, 0.8125, 0.1484, 0.8125, 0.1875, 0.7969, 0.2266, 0.7969, 0.2266, 0.8125, 0.1875, 0.8125, 0.1328, 0.7891, 0.1484, 0.7891, 0.1484, 0.7969, 0.1328, 0.7969, 0.1875, 0.7891, 0.2031, 0.7891, 0.2031, 0.7969, 0.1875, 0.7969])
me_tentacle4.materials.append(mat_default_obj)
me_tentacle4.use_remesh_fix_poles = True
me_tentacle4.use_remesh_preserve_attributes = False
me_tentacle4.use_mirror_vertex_groups = False
me_tentacle4.update()
me_tentacle4_000 = bpy.data.meshes.new('Tentacle4.000')
me_tentacle4_000.from_pydata([(0.1562, -0.03125, -0.0625), (-0.1562, -0.03125, -0.0625), (-0.1562, 0.03125, -0.0625), (0.1562, 0.03125, -0.0625), (-0.1562, -0.03125, 0.0625), (0.1562, -0.03125, 0.0625), (0.1562, 0.03125, 0.0625), (-0.1562, 0.03125, 0.0625)], [], [(0, 1, 2, 3), (4, 5, 6, 7), (3, 2, 7, 6), (5, 4, 1, 0), (5, 0, 3, 6), (1, 4, 7, 2)])
_uv = me_tentacle4_000.uv_layers.new(name='UVMap')
_uv.uv.foreach_set('vector', [0.1484, 0.7891, 0.1875, 0.7891, 0.1875, 0.7969, 0.1484, 0.7969, 0.2031, 0.7891, 0.2422, 0.7891, 0.2422, 0.7969, 0.2031, 0.7969, 0.1484, 0.7969, 0.1875, 0.7969, 0.1875, 0.8125, 0.1484, 0.8125, 0.1875, 0.7969, 0.2266, 0.7969, 0.2266, 0.8125, 0.1875, 0.8125, 0.1328, 0.7891, 0.1484, 0.7891, 0.1484, 0.7969, 0.1328, 0.7969, 0.1875, 0.7891, 0.2031, 0.7891, 0.2031, 0.7969, 0.1875, 0.7969])
me_tentacle4_000.materials.append(mat_default_obj)
me_tentacle4_000.use_remesh_fix_poles = True
me_tentacle4_000.use_remesh_preserve_attributes = False
me_tentacle4_000.use_mirror_vertex_groups = False
me_tentacle4_000.update()

# ---- objects
ob_body = bpy.data.objects.new('Body', me_body)
ob_body2 = bpy.data.objects.new('Body2', me_body2)
ob_left_arm = bpy.data.objects.new('Left arm', me_left_arm)
ob_right_arm = bpy.data.objects.new('Right arm', me_right_arm)
ob_left_foot = bpy.data.objects.new('Left foot', me_left_foot)
ob_right_foot = bpy.data.objects.new('Right foot', me_right_foot)
ob_l_tail = bpy.data.objects.new('L tail', me_l_tail)
ob_r_tail = bpy.data.objects.new('R tail', me_r_tail)
ob_neck = bpy.data.objects.new('Neck', me_neck)
ob_head = bpy.data.objects.new('Head', me_head)
ob_nose = bpy.data.objects.new('Nose', me_nose)
ob_antennea_basel = bpy.data.objects.new('Antennea baseL', me_antennea_basel)
ob_antennea_baser = bpy.data.objects.new('Antennea baseR', me_antennea_baser)
ob_antennea_topl = bpy.data.objects.new('Antennea topL', me_antennea_topl)
ob_antennea_topr = bpy.data.objects.new('Antennea topR', me_antennea_topr)
ob_left_bottom_wing = bpy.data.objects.new('Left bottom wing', me_left_bottom_wing)
ob_left_bottom_wing_p2 = bpy.data.objects.new('Left bottom wing p2', me_left_bottom_wing_p2)
ob_left_bottom_wing_p3 = bpy.data.objects.new('Left bottom wing p3', me_left_bottom_wing_p3)
ob_left_upper_wing = bpy.data.objects.new('Left upper wing', me_left_upper_wing)
ob_left_upper_wing_pt2 = bpy.data.objects.new('Left upper wing pt2', me_left_upper_wing_pt2)
ob_left_upper_wing_pt3 = bpy.data.objects.new('Left upper wing pt3', me_left_upper_wing_pt3)
ob_left_upper_wing_pt4 = bpy.data.objects.new('Left upper wing pt4', me_left_upper_wing_pt4)
ob_right_upper_wing = bpy.data.objects.new('Right upper wing', me_right_upper_wing)
ob_right_upper_wing_pt4 = bpy.data.objects.new('Right upper wing pt4', me_right_upper_wing_pt4)
ob_right_upper_wing_pt2 = bpy.data.objects.new('Right upper wing pt2', me_right_upper_wing_pt2)
ob_right_upper_wing_pt3 = bpy.data.objects.new('Right upper wing pt3', me_right_upper_wing_pt3)
ob_right_bottom_wing = bpy.data.objects.new('Right bottom wing', me_right_bottom_wing)
ob_right_bottom_wing_p2 = bpy.data.objects.new('Right bottom wing p2', me_right_bottom_wing_p2)
ob_right_bottom_wing_p3 = bpy.data.objects.new('Right bottom wing p3', me_right_bottom_wing_p3)
ob_tentacle4 = bpy.data.objects.new('Tentacle4', me_tentacle4)
ob_tentacle4_000 = bpy.data.objects.new('Tentacle4.000', me_tentacle4_000)

# ---- transforms, parenting, visibility, modifiers, constraints
ob_body.location = (0.0, -1.118e-08, 1.617)
ob_body.rotation_euler = (1.571, -0.0, 0.0)
ob_body.lineart.crease_threshold = 0.0
ob_body2.parent = ob_body
ob_body2.matrix_parent_inverse = Matrix(((1.0, 0.0, 0.0, -0.0), (0.0, -1.629e-07, 1.0, -1.617), (-0.0, -1.0, -1.629e-07, 2.522e-07), (-0.0, 0.0, -0.0, 1.0)))
ob_body2.location = (0.0, -0.0112, 1.587)
ob_body2.rotation_euler = (1.571, -0.0, 0.0)
ob_body2.lineart.crease_threshold = 0.0
ob_left_arm.parent = ob_body
ob_left_arm.matrix_parent_inverse = Matrix(((1.0, 0.0, 0.0, -0.0), (0.0, -1.629e-07, 1.0, -1.617), (-0.0, -1.0, -1.629e-07, 2.522e-07), (-0.0, 0.0, -0.0, 1.0)))
ob_left_arm.location = (-0.3892, 0.4572, 1.571)
ob_left_arm.rotation_euler = (1.571, -0.0, 0.0)
ob_left_arm.lineart.crease_threshold = 0.0
ob_right_arm.parent = ob_body
ob_right_arm.matrix_parent_inverse = Matrix(((1.0, 0.0, 0.0, -0.0), (0.0, -1.629e-07, 1.0, -1.617), (-0.0, -1.0, -1.629e-07, 2.522e-07), (-0.0, 0.0, -0.0, 1.0)))
ob_right_arm.location = (0.3892, 0.4572, 1.571)
ob_right_arm.rotation_euler = (1.571, -0.0, 0.0)
ob_right_arm.lineart.crease_threshold = 0.0
ob_left_foot.parent = ob_body
ob_left_foot.matrix_parent_inverse = Matrix(((1.0, 0.0, 0.0, -0.0), (0.0, -1.629e-07, 1.0, -1.617), (-0.0, -1.0, -1.629e-07, 2.522e-07), (-0.0, 0.0, -0.0, 1.0)))
ob_left_foot.location = (-0.3125, 0.1875, 1.117)
ob_left_foot.rotation_euler = (1.571, -0.0, 0.0)
ob_left_foot.lineart.crease_threshold = 0.0
ob_right_foot.parent = ob_body
ob_right_foot.matrix_parent_inverse = Matrix(((1.0, 0.0, 0.0, -0.0), (0.0, -1.629e-07, 1.0, -1.617), (-0.0, -1.0, -1.629e-07, 2.522e-07), (-0.0, 0.0, -0.0, 1.0)))
ob_right_foot.location = (0.3125, 0.1875, 1.117)
ob_right_foot.rotation_euler = (1.571, -0.0, 0.0)
ob_right_foot.lineart.crease_threshold = 0.0
ob_l_tail.parent = ob_body
ob_l_tail.matrix_parent_inverse = Matrix(((1.0, 0.0, 0.0, -0.0), (0.0, -1.629e-07, 1.0, -1.617), (-0.0, -1.0, -1.629e-07, 2.522e-07), (-0.0, 0.0, -0.0, 1.0)))
ob_l_tail.location = (-0.2082, -0.2576, 0.9517)
ob_l_tail.rotation_euler = (1.571, -0.0, 0.0)
ob_l_tail.lineart.crease_threshold = 0.0
ob_r_tail.parent = ob_body
ob_r_tail.matrix_parent_inverse = Matrix(((1.0, 0.0, 0.0, -0.0), (0.0, -1.629e-07, 1.0, -1.617), (-0.0, -1.0, -1.629e-07, 2.522e-07), (-0.0, 0.0, -0.0, 1.0)))
ob_r_tail.location = (0.2082, -0.2576, 0.9517)
ob_r_tail.rotation_euler = (1.571, -0.0, 0.0)
ob_r_tail.lineart.crease_threshold = 0.0
ob_neck.parent = ob_body
ob_neck.matrix_parent_inverse = Matrix(((1.0, 0.0, 0.0, -0.0), (0.0, -1.629e-07, 1.0, -1.617), (-0.0, -1.0, -1.629e-07, 2.522e-07), (-0.0, 0.0, -0.0, 1.0)))
ob_neck.location = (0.0, 0.2464, 2.258)
ob_neck.rotation_euler = (1.571, -0.0, 0.0)
ob_neck.lineart.crease_threshold = 0.0
ob_head.parent = ob_neck
ob_head.matrix_parent_inverse = Matrix(((1.0, 0.0, 0.0, -0.0), (0.0, -1.629e-07, 1.0, -2.258), (0.0, -1.0, -1.629e-07, 0.2464), (-0.0, 0.0, -0.0, 1.0)))
ob_head.location = (0.0, 0.28, 2.346)
ob_head.rotation_euler = (1.571, -0.0, 0.0)
ob_head.lineart.crease_threshold = 0.0
ob_nose.parent = ob_head
ob_nose.matrix_parent_inverse = Matrix(((1.0, 0.0, 0.0, -0.0), (0.0, -1.629e-07, 1.0, -2.346), (0.0, -1.0, -1.629e-07, 0.28), (-0.0, 0.0, -0.0, 1.0)))
ob_nose.location = (0.0, 0.8189, 2.193)
ob_nose.rotation_euler = (1.571, -0.0, 0.0)
ob_nose.lineart.crease_threshold = 0.0
ob_antennea_basel.parent = ob_head
ob_antennea_basel.matrix_parent_inverse = Matrix(((1.0, 0.0, 0.0, -0.0), (0.0, -1.629e-07, 1.0, -2.346), (0.0, -1.0, -1.629e-07, 0.28), (-0.0, 0.0, -0.0, 1.0)))
ob_antennea_basel.location = (-0.125, 0.7608, 2.704)
ob_antennea_basel.rotation_euler = (1.571, -0.0, 0.0)
ob_antennea_basel.lineart.crease_threshold = 0.0
ob_antennea_baser.parent = ob_head
ob_antennea_baser.matrix_parent_inverse = Matrix(((1.0, 0.0, 0.0, -0.0), (0.0, -1.629e-07, 1.0, -2.346), (0.0, -1.0, -1.629e-07, 0.28), (-0.0, 0.0, -0.0, 1.0)))
ob_antennea_baser.location = (0.125, 0.7608, 2.704)
ob_antennea_baser.rotation_euler = (1.571, -0.0, 0.0)
ob_antennea_baser.lineart.crease_threshold = 0.0
ob_antennea_topl.parent = ob_antennea_basel
ob_antennea_topl.matrix_parent_inverse = Matrix(((1.0, 0.0, -0.0, 0.125), (0.0, -1.629e-07, 1.0, -2.704), (0.0, -1.0, -1.629e-07, 0.7608), (-0.0, 0.0, -0.0, 1.0)))
ob_antennea_topl.location = (-0.125, 0.7989, 3.14)
ob_antennea_topl.rotation_euler = (1.571, -0.0, 0.0)
ob_antennea_topl.lineart.crease_threshold = 0.0
ob_antennea_topr.parent = ob_antennea_baser
ob_antennea_topr.matrix_parent_inverse = Matrix(((1.0, 0.0, 0.0, -0.125), (0.0, -1.629e-07, 1.0, -2.704), (0.0, -1.0, -1.629e-07, 0.7608), (-0.0, 0.0, -0.0, 1.0)))
ob_antennea_topr.location = (0.125, 0.7989, 3.14)
ob_antennea_topr.rotation_euler = (1.571, -0.0, 0.0)
ob_antennea_topr.lineart.crease_threshold = 0.0
ob_left_bottom_wing.parent = ob_body
ob_left_bottom_wing.matrix_parent_inverse = Matrix(((1.0, 0.0, 0.0, -0.0), (0.0, -1.629e-07, 1.0, -1.617), (-0.0, -1.0, -1.629e-07, 2.522e-07), (-0.0, 0.0, -0.0, 1.0)))
ob_left_bottom_wing.location = (-0.1637, -0.3098, 1.722)
ob_left_bottom_wing.rotation_euler = (1.571, -0.0, 0.0)
ob_left_bottom_wing.lineart.crease_threshold = 0.0
ob_left_bottom_wing_p2.parent = ob_left_bottom_wing
ob_left_bottom_wing_p2.matrix_parent_inverse = Matrix(((1.0, 0.0, -0.0, 0.1637), (0.0, -1.629e-07, 1.0, -1.722), (-0.0, -1.0, -1.629e-07, -0.3098), (-0.0, 0.0, -0.0, 1.0)))
ob_left_bottom_wing_p2.location = (-1.678, -0.5116, 0.6762)
ob_left_bottom_wing_p2.rotation_euler = (1.571, -0.0, 0.0)
ob_left_bottom_wing_p2.lineart.crease_threshold = 0.0
ob_left_bottom_wing_p3.parent = ob_left_bottom_wing
ob_left_bottom_wing_p3.matrix_parent_inverse = Matrix(((1.0, 0.0, -0.0, 0.1637), (0.0, -1.629e-07, 1.0, -1.722), (-0.0, -1.0, -1.629e-07, -0.3098), (-0.0, 0.0, -0.0, 1.0)))
ob_left_bottom_wing_p3.location = (-1.358, -0.6649, 0.324)
ob_left_bottom_wing_p3.rotation_euler = (1.571, -0.0, 0.0)
ob_left_bottom_wing_p3.lineart.crease_threshold = 0.0
ob_left_upper_wing.parent = ob_body
ob_left_upper_wing.matrix_parent_inverse = Matrix(((1.0, 0.0, 0.0, -0.0), (0.0, -1.629e-07, 1.0, -1.617), (-0.0, -1.0, -1.629e-07, 2.522e-07), (-0.0, 0.0, -0.0, 1.0)))
ob_left_upper_wing.location = (-0.1637, -0.3098, 1.722)
ob_left_upper_wing.rotation_euler = (1.571, -0.0, 0.0)
ob_left_upper_wing.lineart.crease_threshold = 0.0
ob_left_upper_wing_pt2.parent = ob_left_upper_wing
ob_left_upper_wing_pt2.matrix_parent_inverse = Matrix(((1.0, 0.0, -0.0, 0.1637), (0.0, -1.629e-07, 1.0, -1.722), (-0.0, -1.0, -1.629e-07, -0.3098), (-0.0, 0.0, -0.0, 1.0)))
ob_left_upper_wing_pt2.location = (-3.025, -0.6366, 4.123)
ob_left_upper_wing_pt2.rotation_euler = (1.571, -0.0, 0.0)
ob_left_upper_wing_pt2.lineart.crease_threshold = 0.0
ob_left_upper_wing_pt3.parent = ob_left_upper_wing
ob_left_upper_wing_pt3.matrix_parent_inverse = Matrix(((1.0, 0.0, -0.0, 0.1637), (0.0, -1.629e-07, 1.0, -1.722), (-0.0, -1.0, -1.629e-07, -0.3098), (-0.0, 0.0, -0.0, 1.0)))
ob_left_upper_wing_pt3.location = (-3.243, -0.8266, 3.837)
ob_left_upper_wing_pt3.rotation_euler = (1.571, -0.0, 0.0)
ob_left_upper_wing_pt3.lineart.crease_threshold = 0.0
ob_left_upper_wing_pt4.parent = ob_left_upper_wing
ob_left_upper_wing_pt4.matrix_parent_inverse = Matrix(((1.0, 0.0, -0.0, 0.1637), (0.0, -1.629e-07, 1.0, -1.722), (-0.0, -1.0, -1.629e-07, -0.3098), (-0.0, 0.0, -0.0, 1.0)))
ob_left_upper_wing_pt4.location = (-2.824, -0.4612, 4.386)
ob_left_upper_wing_pt4.rotation_euler = (1.571, -0.0, 0.0)
ob_left_upper_wing_pt4.lineart.crease_threshold = 0.0
ob_right_upper_wing.parent = ob_body
ob_right_upper_wing.matrix_parent_inverse = Matrix(((1.0, 0.0, 0.0, -0.0), (0.0, -1.629e-07, 1.0, -1.617), (-0.0, -1.0, -1.629e-07, 2.522e-07), (-0.0, 0.0, -0.0, 1.0)))
ob_right_upper_wing.location = (0.2113, -0.3152, 1.762)
ob_right_upper_wing.rotation_euler = (1.571, -0.0, 0.0)
ob_right_upper_wing.lineart.crease_threshold = 0.0
ob_right_upper_wing_pt4.parent = ob_right_upper_wing
ob_right_upper_wing_pt4.matrix_parent_inverse = Matrix(((1.0, 0.0, 0.0, -0.2113), (0.0, -1.629e-07, 1.0, -1.762), (-0.0, -1.0, -1.629e-07, -0.3152), (-0.0, 0.0, -0.0, 1.0)))
ob_right_upper_wing_pt4.location = (2.87, -0.4725, 4.428)
ob_right_upper_wing_pt4.rotation_euler = (1.571, -0.0, 0.0)
ob_right_upper_wing_pt4.lineart.crease_threshold = 0.0
ob_right_upper_wing_pt2.parent = ob_right_upper_wing
ob_right_upper_wing_pt2.matrix_parent_inverse = Matrix(((1.0, 0.0, 0.0, -0.2113), (0.0, -1.629e-07, 1.0, -1.762), (-0.0, -1.0, -1.629e-07, -0.3152), (-0.0, 0.0, -0.0, 1.0)))
ob_right_upper_wing_pt2.location = (3.073, -0.6421, 4.163)
ob_right_upper_wing_pt2.rotation_euler = (1.571, -0.0, 0.0)
ob_right_upper_wing_pt2.lineart.crease_threshold = 0.0
ob_right_upper_wing_pt3.parent = ob_right_upper_wing
ob_right_upper_wing_pt3.matrix_parent_inverse = Matrix(((1.0, 0.0, 0.0, -0.2113), (0.0, -1.629e-07, 1.0, -1.762), (-0.0, -1.0, -1.629e-07, -0.3152), (-0.0, 0.0, -0.0, 1.0)))
ob_right_upper_wing_pt3.location = (3.293, -0.8258, 3.875)
ob_right_upper_wing_pt3.rotation_euler = (1.571, -0.0, 0.0)
ob_right_upper_wing_pt3.lineart.crease_threshold = 0.0
ob_right_bottom_wing.parent = ob_body
ob_right_bottom_wing.matrix_parent_inverse = Matrix(((1.0, 0.0, 0.0, -0.0), (0.0, -1.629e-07, 1.0, -1.617), (-0.0, -1.0, -1.629e-07, 2.522e-07), (-0.0, 0.0, -0.0, 1.0)))
ob_right_bottom_wing.location = (0.2113, -0.3152, 1.762)
ob_right_bottom_wing.rotation_euler = (1.571, -0.0, 0.0)
ob_right_bottom_wing.lineart.crease_threshold = 0.0
ob_right_bottom_wing_p2.parent = ob_right_bottom_wing
ob_right_bottom_wing_p2.matrix_parent_inverse = Matrix(((1.0, 0.0, 0.0, -0.2113), (0.0, -1.629e-07, 1.0, -1.762), (-0.0, -1.0, -1.629e-07, -0.3152), (-0.0, 0.0, -0.0, 1.0)))
ob_right_bottom_wing_p2.location = (1.726, -0.5192, 0.6363)
ob_right_bottom_wing_p2.rotation_euler = (1.571, -0.0, 0.0)
ob_right_bottom_wing_p2.lineart.crease_threshold = 0.0
ob_right_bottom_wing_p3.parent = ob_right_bottom_wing
ob_right_bottom_wing_p3.matrix_parent_inverse = Matrix(((1.0, 0.0, 0.0, -0.2113), (0.0, -1.629e-07, 1.0, -1.762), (-0.0, -1.0, -1.629e-07, -0.3152), (-0.0, 0.0, -0.0, 1.0)))
ob_right_bottom_wing_p3.location = (1.406, -0.6726, 0.2841)
ob_right_bottom_wing_p3.rotation_euler = (1.571, -0.0, 0.0)
ob_right_bottom_wing_p3.lineart.crease_threshold = 0.0
ob_tentacle4.parent = ob_body
ob_tentacle4.matrix_parent_inverse = Matrix(((1.0, 0.0, 0.0, -0.0), (0.0, -1.629e-07, 1.0, -1.617), (-0.0, -1.0, -1.629e-07, 2.522e-07), (-0.0, 0.0, -0.0, 1.0)))
ob_tentacle4.location = (-0.3564, -0.0625, 1.414)
ob_tentacle4.rotation_euler = (1.571, -0.0, 0.0)
ob_tentacle4.lineart.crease_threshold = 0.0
ob_tentacle4_000.parent = ob_body
ob_tentacle4_000.matrix_parent_inverse = Matrix(((1.0, 0.0, 0.0, -0.0), (0.0, -1.629e-07, 1.0, -1.617), (-0.0, -1.0, -1.629e-07, 2.522e-07), (-0.0, 0.0, -0.0, 1.0)))
ob_tentacle4_000.location = (0.4062, -0.1562, 1.46)
ob_tentacle4_000.rotation_euler = (1.571, -0.0, 0.0)
ob_tentacle4_000.lineart.crease_threshold = 0.0

# ---- collection membership
col_collection.objects.link(ob_body)
col_collection.objects.link(ob_body2)
col_collection.objects.link(ob_left_arm)
col_collection.objects.link(ob_right_arm)
col_collection.objects.link(ob_left_foot)
col_collection.objects.link(ob_right_foot)
col_collection.objects.link(ob_l_tail)
col_collection.objects.link(ob_r_tail)
col_collection.objects.link(ob_neck)
col_collection.objects.link(ob_head)
col_collection.objects.link(ob_nose)
col_collection.objects.link(ob_antennea_basel)
col_collection.objects.link(ob_antennea_baser)
col_collection.objects.link(ob_antennea_topl)
col_collection.objects.link(ob_antennea_topr)
col_collection.objects.link(ob_left_bottom_wing)
col_collection.objects.link(ob_left_bottom_wing_p2)
col_collection.objects.link(ob_left_bottom_wing_p3)
col_collection.objects.link(ob_left_upper_wing)
col_collection.objects.link(ob_left_upper_wing_pt2)
col_collection.objects.link(ob_left_upper_wing_pt3)
col_collection.objects.link(ob_left_upper_wing_pt4)
col_collection.objects.link(ob_right_upper_wing)
col_collection.objects.link(ob_right_upper_wing_pt4)
col_collection.objects.link(ob_right_upper_wing_pt2)
col_collection.objects.link(ob_right_upper_wing_pt3)
col_collection.objects.link(ob_right_bottom_wing)
col_collection.objects.link(ob_right_bottom_wing_p2)
col_collection.objects.link(ob_right_bottom_wing_p3)
col_collection.objects.link(ob_tentacle4)
col_collection.objects.link(ob_tentacle4_000)

# ---- scene / render settings (as saved in the file)
scene.frame_start = 1; scene.frame_end = 250; scene.frame_set(1)
scene.render.engine = 'BLENDER_EEVEE_NEXT'
scene.cycles.use_denoising = False
scene.cycles.samples = 128
scene.cycles.sampling_pattern = 'TABULATED_SOBOL'
scene.cycles.use_adaptive_sampling = False
scene.cycles.use_light_tree = False
scene.view_settings.view_transform = 'Filmic'
bpy.context.view_layer.update()

# ---- added for rendering (the .blend has no active camera and no usable light): camera, sun
cam_auto = bpy.data.cameras.new('AutoCamera')
cam_auto.lens = 50.0
cam_auto.sensor_width = 36.0
cam_auto.clip_end = 1000.0
ob_auto_camera = bpy.data.objects.new('AutoCamera', cam_auto)
scene.collection.objects.link(ob_auto_camera)
ob_auto_camera.location = (8.0115, -9.53755, 8.74434)
ob_auto_camera.rotation_euler = (1.09748, -7.21219e-08, 0.694738)
scene.camera = ob_auto_camera
light_auto_sun = bpy.data.lights.new('AutoSun', 'SUN')
light_auto_sun.energy = 3.0
light_auto_sun.angle = 0.0523599
ob_auto_sun = bpy.data.objects.new('AutoSun', light_auto_sun)
scene.collection.objects.link(ob_auto_sun)
ob_auto_sun.rotation_euler = (0.872665, 0.174533, 0.523599)
bpy.context.view_layer.update()
